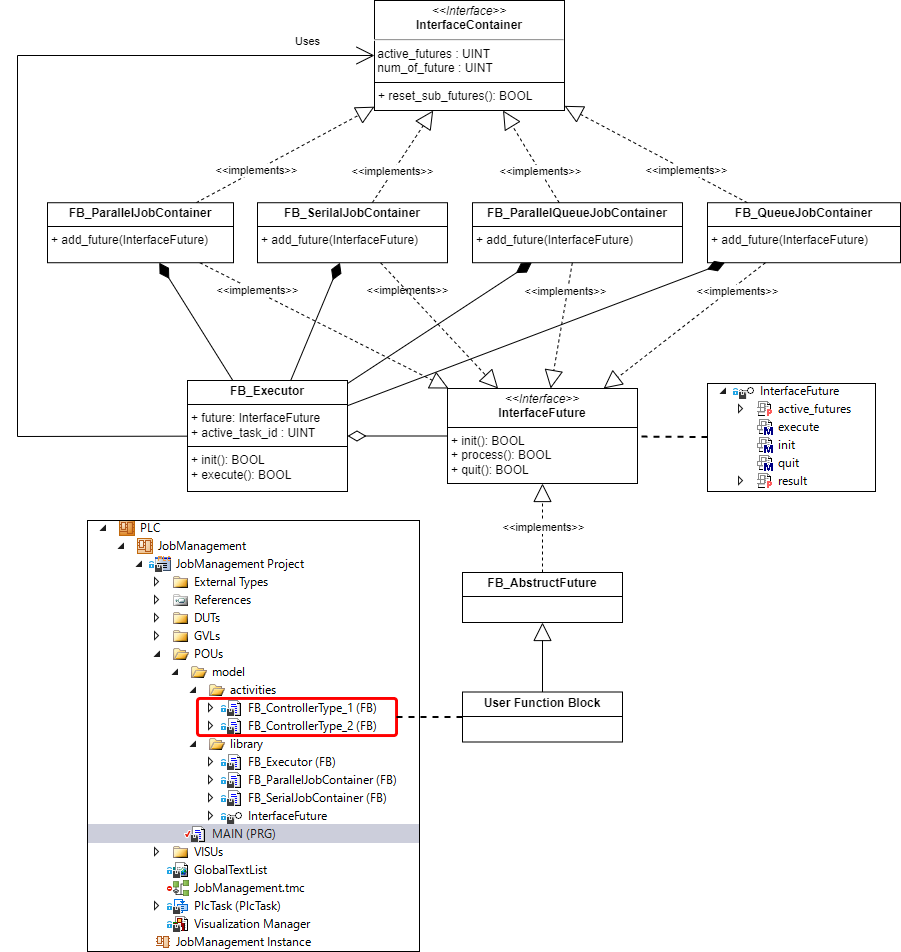

The diagram above was exported from draw.io. Its source (the exported page's mxGraphModel, read from the mxfile embedded in the PNG):
<mxGraphModel dx="1422" dy="865" grid="1" gridSize="10" guides="1" tooltips="1" connect="1" arrows="1" fold="1" page="1" pageScale="1" pageWidth="827" pageHeight="1169" math="0" shadow="0">
  <root>
    <mxCell id="0" />
    <mxCell id="1" parent="0" />
    <mxCell id="2" style="rounded=0;orthogonalLoop=1;jettySize=auto;html=1;endArrow=diamondThin;endFill=1;endSize=16;" edge="1" source="17" target="10" parent="1">
      <mxGeometry relative="1" as="geometry" />
    </mxCell>
    <mxCell id="3" style="rounded=0;orthogonalLoop=1;jettySize=auto;html=1;endArrow=open;endFill=0;endSize=16;" edge="1" source="17" target="20" parent="1">
      <mxGeometry relative="1" as="geometry">
        <Array as="points">
          <mxPoint x="280" y="456" />
          <mxPoint x="280" y="75" />
        </Array>
      </mxGeometry>
    </mxCell>
    <mxCell id="4" value="Uses" style="edgeLabel;html=1;align=center;verticalAlign=middle;resizable=0;points=[];" vertex="1" connectable="0" parent="3">
      <mxGeometry x="0.6436" y="-1" relative="1" as="geometry">
        <mxPoint x="95" y="-16" as="offset" />
      </mxGeometry>
    </mxCell>
    <mxCell id="5" value="&lt;p style=&quot;margin:0px;margin-top:4px;text-align:center;&quot;&gt;&lt;i&gt;&amp;lt;&amp;lt;Interface&amp;gt;&amp;gt;&lt;/i&gt;&lt;br&gt;&lt;b&gt;InterfaceFuture&lt;/b&gt;&lt;/p&gt;&lt;hr size=&quot;1&quot; style=&quot;border-style:solid;&quot;&gt;&lt;p style=&quot;margin:0px;margin-left:4px;&quot;&gt;&lt;span style=&quot;background-color: initial;&quot;&gt;+ init(): BOOL&lt;/span&gt;&lt;br&gt;&lt;/p&gt;&lt;p style=&quot;margin:0px;margin-left:4px;&quot;&gt;+ process(): BOOL&lt;/p&gt;&lt;p style=&quot;margin:0px;margin-left:4px;&quot;&gt;+ quit(): BOOL&lt;br&gt;&lt;/p&gt;" style="verticalAlign=top;align=left;overflow=fill;html=1;whiteSpace=wrap;" vertex="1" parent="1">
      <mxGeometry x="710" y="408" width="190" height="95" as="geometry" />
    </mxCell>
    <mxCell id="6" style="rounded=0;orthogonalLoop=1;jettySize=auto;html=1;endArrow=block;endFill=0;jumpSize=6;strokeWidth=1;endSize=16;dashed=1;" edge="1" source="11" target="5" parent="1">
      <mxGeometry relative="1" as="geometry">
        <mxPoint x="532" y="751" as="sourcePoint" />
        <mxPoint x="905" y="640" as="targetPoint" />
      </mxGeometry>
    </mxCell>
    <mxCell id="7" value="&amp;lt;&amp;lt;implements&amp;gt;&amp;gt;" style="edgeLabel;html=1;align=center;verticalAlign=middle;resizable=0;points=[];" vertex="1" connectable="0" parent="6">
      <mxGeometry x="0.0286" y="-2" relative="1" as="geometry">
        <mxPoint x="-2" as="offset" />
      </mxGeometry>
    </mxCell>
    <mxCell id="8" value="&amp;lt;&amp;lt;implements&amp;gt;&amp;gt;" style="rounded=0;orthogonalLoop=1;jettySize=auto;html=1;endArrow=block;endFill=0;endSize=16;dashed=1;strokeWidth=1;" edge="1" source="10" target="5" parent="1">
      <mxGeometry x="0.4197" y="69" relative="1" as="geometry">
        <mxPoint as="offset" />
      </mxGeometry>
    </mxCell>
    <mxCell id="9" value="&amp;lt;&amp;lt;implements&amp;gt;&amp;gt;" style="rounded=0;orthogonalLoop=1;jettySize=auto;html=1;endArrow=block;endFill=0;endSize=16;dashed=1;strokeWidth=1;" edge="1" source="10" target="20" parent="1">
      <mxGeometry x="-0.3179" relative="1" as="geometry">
        <mxPoint as="offset" />
        <mxPoint x="330" y="242.88073394495405" as="targetPoint" />
      </mxGeometry>
    </mxCell>
    <mxCell id="10" value="&lt;p style=&quot;margin: 4px 0px 0px; text-align: center;&quot;&gt;&lt;b&gt;FB_ParallelJobContainer&lt;/b&gt;&lt;/p&gt;&lt;hr size=&quot;1&quot; style=&quot;border-style:solid;&quot;&gt;&lt;p style=&quot;margin:0px;margin-left:4px;&quot;&gt;+ add_future(InterfaceFuture)&lt;/p&gt;" style="verticalAlign=top;align=left;overflow=fill;html=1;whiteSpace=wrap;" vertex="1" parent="1">
      <mxGeometry x="310" y="222.23" width="186" height="60" as="geometry" />
    </mxCell>
    <mxCell id="11" value="&lt;p style=&quot;margin:0px;margin-top:4px;text-align:center;&quot;&gt;&lt;b&gt;FB_AbstructFuture&lt;/b&gt;&lt;/p&gt;&lt;hr size=&quot;1&quot; style=&quot;border-style:solid;&quot;&gt;&lt;p style=&quot;margin:0px;margin-left:4px;&quot;&gt;&lt;br&gt;&lt;/p&gt;" style="verticalAlign=top;align=left;overflow=fill;html=1;whiteSpace=wrap;" vertex="1" parent="1">
      <mxGeometry x="725" y="592" width="160" height="50" as="geometry" />
    </mxCell>
    <mxCell id="12" style="edgeStyle=orthogonalEdgeStyle;rounded=0;orthogonalLoop=1;jettySize=auto;html=1;endArrow=diamondThin;endFill=0;endSize=16;" edge="1" source="5" target="17" parent="1">
      <mxGeometry relative="1" as="geometry">
        <mxPoint x="727" y="334" as="sourcePoint" />
        <mxPoint x="787" y="434" as="targetPoint" />
      </mxGeometry>
    </mxCell>
    <mxCell id="13" style="rounded=0;orthogonalLoop=1;jettySize=auto;html=1;endArrow=block;endFill=0;startSize=6;endSize=16;dashed=1;strokeWidth=1;" edge="1" source="16" target="5" parent="1">
      <mxGeometry relative="1" as="geometry" />
    </mxCell>
    <mxCell id="14" value="&amp;lt;&amp;lt;implements&amp;gt;&amp;gt;" style="edgeLabel;html=1;align=center;verticalAlign=middle;resizable=0;points=[];" vertex="1" connectable="0" parent="13">
      <mxGeometry x="-0.0165" y="1" relative="1" as="geometry">
        <mxPoint x="-182" y="-34" as="offset" />
      </mxGeometry>
    </mxCell>
    <mxCell id="15" value="&amp;lt;&amp;lt;implements&amp;gt;&amp;gt;" style="rounded=0;orthogonalLoop=1;jettySize=auto;html=1;endArrow=block;endFill=0;endSize=16;dashed=1;strokeWidth=1;" edge="1" source="16" target="20" parent="1">
      <mxGeometry x="-0.3333" relative="1" as="geometry">
        <mxPoint as="offset" />
        <mxPoint x="330" y="259.20930232558135" as="targetPoint" />
      </mxGeometry>
    </mxCell>
    <mxCell id="16" value="&lt;p style=&quot;margin: 4px 0px 0px; text-align: center;&quot;&gt;&lt;b&gt;FB_Serilal&lt;/b&gt;&lt;b style=&quot;background-color: initial;&quot;&gt;JobContainer&lt;/b&gt;&lt;/p&gt;&lt;hr size=&quot;1&quot; style=&quot;border-style:solid;&quot;&gt;&lt;p style=&quot;margin:0px;margin-left:4px;&quot;&gt;+ add_future(InterfaceFuture)&lt;/p&gt;" style="verticalAlign=top;align=left;overflow=fill;html=1;whiteSpace=wrap;" vertex="1" parent="1">
      <mxGeometry x="520" y="222.23" width="190" height="60" as="geometry" />
    </mxCell>
    <mxCell id="17" value="&lt;p style=&quot;margin:0px;margin-top:4px;text-align:center;&quot;&gt;&lt;b&gt;FB_Executor&lt;/b&gt;&lt;/p&gt;&lt;hr size=&quot;1&quot; style=&quot;border-style:solid;&quot;&gt;&lt;p style=&quot;margin:0px;margin-left:4px;&quot;&gt;+ future: InterfaceFuture&lt;/p&gt;&lt;p style=&quot;margin:0px;margin-left:4px;&quot;&gt;+ active_task_id : UINT&lt;/p&gt;&lt;hr size=&quot;1&quot; style=&quot;border-style:solid;&quot;&gt;&lt;p style=&quot;margin:0px;margin-left:4px;&quot;&gt;+ init(): BOOL&lt;/p&gt;&lt;p style=&quot;margin:0px;margin-left:4px;&quot;&gt;+ execute(): BOOL&lt;/p&gt;" style="verticalAlign=top;align=left;overflow=fill;html=1;whiteSpace=wrap;" vertex="1" parent="1">
      <mxGeometry x="450" y="400" width="160" height="111" as="geometry" />
    </mxCell>
    <mxCell id="18" style="edgeStyle=none;rounded=0;orthogonalLoop=1;jettySize=auto;html=1;dashed=1;endArrow=none;endFill=0;strokeWidth=2;" edge="1" source="19" target="5" parent="1">
      <mxGeometry relative="1" as="geometry" />
    </mxCell>
    <mxCell id="19" value="" style="shape=image;verticalLabelPosition=bottom;labelBackgroundColor=default;verticalAlign=top;aspect=fixed;imageAspect=0;image=data:image/png,(base64 omitted: 3336 chars);imageBorder=default;" vertex="1" parent="1">
      <mxGeometry x="970" y="403" width="168" height="108" as="geometry" />
    </mxCell>
    <mxCell id="20" value="&lt;p style=&quot;margin:0px;margin-top:4px;text-align:center;&quot;&gt;&lt;i&gt;&amp;lt;&amp;lt;Interface&amp;gt;&amp;gt;&lt;/i&gt;&lt;br&gt;&lt;b&gt;InterfaceContainer&lt;/b&gt;&lt;/p&gt;&lt;hr&gt;&amp;nbsp;active_futures : UINT&lt;br&gt;&amp;nbsp;num_of_future : UINT&lt;br&gt;&lt;hr size=&quot;1&quot; style=&quot;border-style:solid;&quot;&gt;&lt;p style=&quot;margin:0px;margin-left:4px;&quot;&gt;&lt;span style=&quot;background-color: initial;&quot;&gt;+ reset_sub_futures(): BOOL&lt;/span&gt;&lt;/p&gt;" style="verticalAlign=top;align=left;overflow=fill;html=1;whiteSpace=wrap;" vertex="1" parent="1">
      <mxGeometry x="637" y="20" width="190" height="110" as="geometry" />
    </mxCell>
    <mxCell id="21" style="edgeStyle=orthogonalEdgeStyle;rounded=0;orthogonalLoop=1;jettySize=auto;html=1;endArrow=block;endFill=0;endSize=16;" edge="1" source="22" target="11" parent="1">
      <mxGeometry relative="1" as="geometry" />
    </mxCell>
    <mxCell id="22" value="&lt;p style=&quot;margin:0px;margin-top:4px;text-align:center;&quot;&gt;&lt;b&gt;User Function Block&lt;/b&gt;&lt;/p&gt;&lt;hr size=&quot;1&quot; style=&quot;border-style:solid;&quot;&gt;&lt;p style=&quot;margin:0px;margin-left:4px;&quot;&gt;&lt;br&gt;&lt;/p&gt;" style="verticalAlign=top;align=left;overflow=fill;html=1;whiteSpace=wrap;" vertex="1" parent="1">
      <mxGeometry x="725" y="711.5" width="160" height="50" as="geometry" />
    </mxCell>
    <mxCell id="23" value="" style="group" vertex="1" connectable="0" parent="1">
      <mxGeometry x="350" y="540" width="332" height="431" as="geometry" />
    </mxCell>
    <mxCell id="24" value="" style="shape=image;verticalLabelPosition=bottom;labelBackgroundColor=default;verticalAlign=top;aspect=fixed;imageAspect=0;image=data:image/png,(base64 omitted: 22300 chars);imageBorder=default;perimeterSpacing=0;" vertex="1" parent="23">
      <mxGeometry width="332" height="431" as="geometry" />
    </mxCell>
    <mxCell id="25" value="" style="rounded=1;whiteSpace=wrap;html=1;fillColor=none;strokeColor=#FF0000;strokeWidth=3;arcSize=7;" vertex="1" parent="23">
      <mxGeometry x="110" y="178" width="199" height="37" as="geometry" />
    </mxCell>
    <mxCell id="26" style="rounded=0;orthogonalLoop=1;jettySize=auto;html=1;dashed=1;strokeWidth=2;endArrow=none;endFill=0;" edge="1" source="25" target="22" parent="1">
      <mxGeometry relative="1" as="geometry" />
    </mxCell>
    <mxCell id="27" value="&lt;p style=&quot;margin: 4px 0px 0px; text-align: center;&quot;&gt;&lt;b&gt;FB_ParallelQueueJobContainer&lt;/b&gt;&lt;/p&gt;&lt;hr size=&quot;1&quot; style=&quot;border-style:solid;&quot;&gt;&lt;p style=&quot;margin:0px;margin-left:4px;&quot;&gt;+ add_future(InterfaceFuture)&lt;/p&gt;" style="verticalAlign=top;align=left;overflow=fill;html=1;whiteSpace=wrap;" vertex="1" parent="1">
      <mxGeometry x="735" y="222.23" width="210" height="60" as="geometry" />
    </mxCell>
    <mxCell id="28" value="&lt;p style=&quot;margin: 4px 0px 0px; text-align: center;&quot;&gt;&lt;b&gt;FB_QueueJobContainer&lt;/b&gt;&lt;/p&gt;&lt;hr size=&quot;1&quot; style=&quot;border-style:solid;&quot;&gt;&lt;p style=&quot;margin:0px;margin-left:4px;&quot;&gt;+ add_future(InterfaceFuture)&lt;/p&gt;" style="verticalAlign=top;align=left;overflow=fill;html=1;whiteSpace=wrap;" vertex="1" parent="1">
      <mxGeometry x="970" y="222.23" width="193" height="60" as="geometry" />
    </mxCell>
    <mxCell id="29" value="&amp;lt;&amp;lt;implements&amp;gt;&amp;gt;" style="rounded=0;orthogonalLoop=1;jettySize=auto;html=1;endArrow=block;endFill=0;endSize=16;dashed=1;strokeWidth=1;" edge="1" source="27" target="20" parent="1">
      <mxGeometry x="-0.3333" relative="1" as="geometry">
        <mxPoint as="offset" />
        <mxPoint x="720.344827586207" y="180" as="sourcePoint" />
        <mxPoint x="330" y="264.97709923664115" as="targetPoint" />
      </mxGeometry>
    </mxCell>
    <mxCell id="30" value="&amp;lt;&amp;lt;implements&amp;gt;&amp;gt;" style="rounded=0;orthogonalLoop=1;jettySize=auto;html=1;endArrow=block;endFill=0;endSize=16;dashed=1;strokeWidth=1;" edge="1" source="28" target="20" parent="1">
      <mxGeometry x="-0.3333" relative="1" as="geometry">
        <mxPoint as="offset" />
        <mxPoint x="910.689655172414" y="180" as="sourcePoint" />
        <mxPoint x="330" y="276" as="targetPoint" />
      </mxGeometry>
    </mxCell>
    <mxCell id="31" style="rounded=0;orthogonalLoop=1;jettySize=auto;html=1;endArrow=block;endFill=0;startSize=6;endSize=16;dashed=1;strokeWidth=1;" edge="1" source="27" target="5" parent="1">
      <mxGeometry relative="1" as="geometry">
        <mxPoint x="768.6571428571428" y="379" as="sourcePoint" />
        <mxPoint x="667.8761904761905" y="564" as="targetPoint" />
      </mxGeometry>
    </mxCell>
    <mxCell id="32" value="&amp;lt;&amp;lt;implements&amp;gt;&amp;gt;" style="edgeLabel;html=1;align=center;verticalAlign=middle;resizable=0;points=[];" vertex="1" connectable="0" parent="31">
      <mxGeometry x="-0.0165" y="1" relative="1" as="geometry">
        <mxPoint x="2" y="-34" as="offset" />
      </mxGeometry>
    </mxCell>
    <mxCell id="33" style="rounded=0;orthogonalLoop=1;jettySize=auto;html=1;endArrow=block;endFill=0;startSize=6;endSize=16;dashed=1;strokeWidth=1;" edge="1" source="28" target="5" parent="1">
      <mxGeometry relative="1" as="geometry">
        <mxPoint x="972.3714285714286" y="379" as="sourcePoint" />
        <mxPoint x="709.4952380952382" y="564" as="targetPoint" />
      </mxGeometry>
    </mxCell>
    <mxCell id="34" value="&amp;lt;&amp;lt;implements&amp;gt;&amp;gt;" style="edgeLabel;html=1;align=center;verticalAlign=middle;resizable=0;points=[];" vertex="1" connectable="0" parent="33">
      <mxGeometry x="-0.0165" y="1" relative="1" as="geometry">
        <mxPoint x="51" y="-35" as="offset" />
      </mxGeometry>
    </mxCell>
    <mxCell id="35" style="rounded=0;orthogonalLoop=1;jettySize=auto;html=1;endArrow=diamondThin;endFill=1;endSize=16;" edge="1" source="17" target="16" parent="1">
      <mxGeometry relative="1" as="geometry">
        <mxPoint x="480" y="525.0466666666666" as="sourcePoint" />
        <mxPoint x="727.431289640592" y="369" as="targetPoint" />
      </mxGeometry>
    </mxCell>
    <mxCell id="36" style="rounded=0;orthogonalLoop=1;jettySize=auto;html=1;endArrow=diamondThin;endFill=1;endSize=16;" edge="1" source="17" target="27" parent="1">
      <mxGeometry relative="1" as="geometry">
        <mxPoint x="490" y="535.0466666666666" as="sourcePoint" />
        <mxPoint x="737.431289640592" y="379" as="targetPoint" />
      </mxGeometry>
    </mxCell>
    <mxCell id="37" style="rounded=0;orthogonalLoop=1;jettySize=auto;html=1;endArrow=diamondThin;endFill=1;endSize=16;" edge="1" source="17" target="28" parent="1">
      <mxGeometry relative="1" as="geometry">
        <mxPoint x="490" y="554.2272727272727" as="sourcePoint" />
        <mxPoint x="938.2558139534883" y="379" as="targetPoint" />
      </mxGeometry>
    </mxCell>
  </root>
</mxGraphModel>